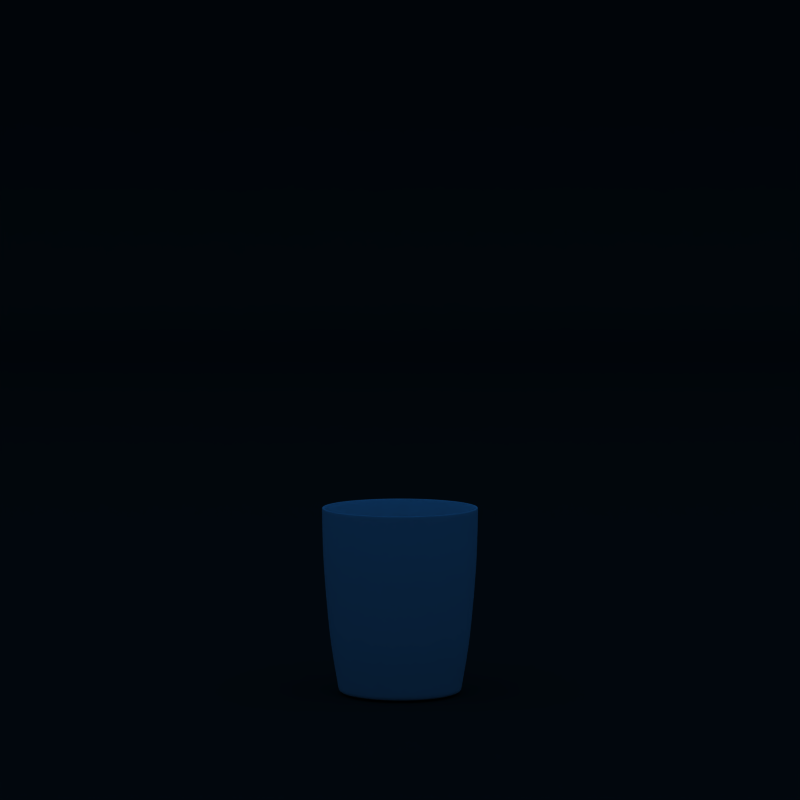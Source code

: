 # Source: 11_glass.blend  (saved by Blender 2.49.2; exported with 4.5.12 LTS)
import bpy
from mathutils import Matrix  # noqa: F401  (used for matrix-valued properties, if any)

bpy.ops.wm.read_factory_settings(use_empty=True)
scene = bpy.context.scene
scene.name = 'Scene'

# ---- collections
col_collection_1 = bpy.data.collections.new('Collection 1'); scene.collection.children.link(col_collection_1)
col_collection_6 = bpy.data.collections.new('Collection 6'); scene.collection.children.link(col_collection_6)
col_collection_6.hide_render = True
col_collection_6.hide_viewport = True
col_collection_10 = bpy.data.collections.new('Collection 10'); scene.collection.children.link(col_collection_10)

# ---- materials (node trees are filled in below, after node groups)
mat_1sided_mat = bpy.data.materials.new('1SIDED_Mat')
mat_1sided_mat.alpha_threshold = 0.0
mat_1sided_mat.diffuse_color = (1.0, 1.0, 1.0, 1.0)
mat_1sided_mat.roughness = 0.5
mat_material = bpy.data.materials.new('Material')
mat_material.alpha_threshold = 0.0
mat_material.diffuse_color = (0.14, 0.14, 0.14, 1.0)
mat_material.roughness = 0.5
mat_material.line_color = (0.0, 0.0, 0.0, 1.0)

# ---- material node trees

# ---- world
world_world = bpy.data.worlds.new('World'); scene.world = world_world
world_world.color = (0.05656, 0.2208, 0.4)
world_world.use_sun_shadow = False
world_world.sun_shadow_jitter_overblur = 0.0
world_world.cycles.sampling_method = 'MANUAL'
world_world.cycles.sample_map_resolution = 256

# ---- cameras
cam_camera = bpy.data.cameras.new('Camera')
cam_camera.passepartout_alpha = 0.7
cam_camera.clip_end = 100.0
cam_camera.lens = 150.0
cam_camera.ortho_scale = 7.314
cam_camera.display_size = 0.2
cam_camera.dof.focus_distance = 0.0
cam_camera.dof.aperture_fstop = 128.0

# ---- lights
light_lamp_002 = bpy.data.lights.new('Lamp.002', 'SPOT')
light_lamp_002.transmission_factor = 0.0
light_lamp_002.cutoff_distance = 10.0
light_lamp_002.energy = 100.0
light_lamp_002.shadow_buffer_clip_start = 0.5
light_lamp_002.shadow_soft_size = 1.0
light_lamp_002.shadow_maximum_resolution = 0.006
light_lamp_002.use_absolute_resolution = True
light_lamp_002.spot_blend = 0.3055
light_lamp_002.spot_size = 1.41
light_lamp_002.cycles.use_multiple_importance_sampling = False
light_lamp_001 = bpy.data.lights.new('Lamp.001', 'SPOT')
light_lamp_001.transmission_factor = 0.0
light_lamp_001.cutoff_distance = 10.0
light_lamp_001.energy = 100.0
light_lamp_001.shadow_buffer_clip_start = 0.5
light_lamp_001.shadow_soft_size = 1.0
light_lamp_001.shadow_maximum_resolution = 0.006
light_lamp_001.use_absolute_resolution = True
light_lamp_001.spot_blend = 0.3944
light_lamp_001.spot_size = 1.688
light_lamp_001.cycles.use_multiple_importance_sampling = False
light_lamp = bpy.data.lights.new('Lamp', 'SPOT')
light_lamp.transmission_factor = 0.0
light_lamp.cutoff_distance = 10.0
light_lamp.energy = 100.0
light_lamp.shadow_buffer_clip_start = 0.5
light_lamp.shadow_soft_size = 1.0
light_lamp.shadow_maximum_resolution = 0.006
light_lamp.use_absolute_resolution = True
light_lamp.spot_blend = 0.2611
light_lamp.spot_size = 1.549
light_lamp.cycles.use_multiple_importance_sampling = False

# ---- meshes
me_circle = bpy.data.meshes.new('Circle')
me_circle.from_pydata([(0.02834, 0.02378, 0.0875), (0.03204, 0.0185, 0.0875), (0.03477, 0.01265, 0.0875), (0.03644, 0.006425, 0.0875), (0.037, 8.382e-10, 0.0875), (0.03644, -0.006425, 0.0875), (0.03477, -0.01265, 0.0875), (0.03204, -0.0185, 0.0875), (0.02834, -0.02378, 0.0875), (0.02378, -0.02834, 0.0875), (0.0185, -0.03204, 0.0875), (0.01265, -0.03477, 0.0875), (0.006425, -0.03644, 0.0875), (1.397e-08, -0.037, 0.0875), (-0.006425, -0.03644, 0.0875), (-0.01265, -0.03477, 0.0875), (-0.0185, -0.03204, 0.0875), (-0.02378, -0.02834, 0.0875), (-0.02834, -0.02378, 0.0875), (-0.03204, -0.0185, 0.0875), (-0.03477, -0.01265, 0.0875), (-0.03644, -0.006425, 0.0875), (-0.037, -1.849e-08, 0.0875), (-0.03644, 0.006425, 0.0875), (-0.03477, 0.01265, 0.0875), (-0.03204, 0.0185, 0.0875), (-0.02834, 0.02378, 0.0875), (-0.02378, 0.02834, 0.0875), (-0.0185, 0.03204, 0.0875), (-0.01265, 0.03477, 0.0875), (-0.006425, 0.03644, 0.0875), (-2.841e-08, 0.037, 0.0875), (0.006425, 0.03644, 0.0875), (0.01265, 0.03477, 0.0875), (0.0185, 0.03204, 0.0875), (0.02378, 0.02834, 0.0875), (0.02747, 0.02305, 0.0875), (0.03105, 0.01793, 0.0875), (0.03369, 0.01226, 0.0875), (0.03531, 0.006226, 0.0875), (0.03586, 8.238e-10, 0.0875), (0.03531, -0.006226, 0.0875), (0.03369, -0.01226, 0.0875), (0.03105, -0.01793, 0.0875), (0.02747, -0.02305, 0.0875), (0.02305, -0.02747, 0.0875), (0.01793, -0.03105, 0.0875), (0.01226, -0.03369, 0.0875), (0.006226, -0.03531, 0.0875), (1.354e-08, -0.03586, 0.0875), (-0.006226, -0.03531, 0.0875), (-0.01226, -0.03369, 0.0875), (-0.01793, -0.03105, 0.0875), (-0.02305, -0.02747, 0.0875), (-0.02747, -0.02305, 0.0875), (-0.03105, -0.01793, 0.0875), (-0.03369, -0.01226, 0.0875), (-0.03531, -0.006226, 0.0875), (-0.03586, -1.79e-08, 0.0875), (-0.03531, 0.006226, 0.0875), (-0.03369, 0.01226, 0.0875), (-0.03105, 0.01793, 0.0875), (-0.02747, 0.02305, 0.0875), (-0.02305, 0.02747, 0.0875), (-0.01793, 0.03105, 0.0875), (-0.01226, 0.03369, 0.0875), (-0.006226, 0.03531, 0.0875), (-2.753e-08, 0.03586, 0.0875), (0.006226, 0.03531, 0.0875), (0.01226, 0.03369, 0.0875), (0.01793, 0.03105, 0.0875), (0.02305, 0.02747, 0.0875), (0.01819, 0.02168, 0.008), (0.01415, 0.02451, 0.008), (0.00968, 0.0266, 0.008), (0.004915, 0.02787, 0.008), (-2.173e-08, 0.0283, 0.008), (-0.004915, 0.02787, 0.008), (-0.00968, 0.0266, 0.008), (-0.01415, 0.02451, 0.008), (-0.01819, 0.02168, 0.008), (-0.02168, 0.01819, 0.008), (-0.02451, 0.01415, 0.008), (-0.0266, 0.00968, 0.008), (-0.02787, 0.004915, 0.008), (-0.0283, -1.413e-08, 0.008), (-0.02787, -0.004915, 0.008), (-0.0266, -0.00968, 0.008), (-0.02451, -0.01415, 0.008), (-0.02168, -0.01819, 0.008), (-0.01819, -0.02168, 0.008), (-0.01415, -0.02451, 0.008), (-0.00968, -0.0266, 0.008), (-0.004915, -0.02787, 0.008), (1.069e-08, -0.0283, 0.008), (0.004915, -0.02787, 0.008), (0.00968, -0.0266, 0.008), (0.01415, -0.02451, 0.008), (0.01819, -0.02168, 0.008), (0.02168, -0.01819, 0.008), (0.02451, -0.01415, 0.008), (0.0266, -0.00968, 0.008), (0.02787, -0.004915, 0.008), (0.0283, 6.503e-10, 0.008), (0.02787, 0.004915, 0.008), (0.0266, 0.00968, 0.008), (0.02451, 0.01415, 0.008), (0.02168, 0.01819, 0.008), (0.01877, 0.02237, 0.0), (0.0146, 0.02529, 0.0), (0.009989, 0.02745, 0.0), (0.005072, 0.02876, 0.0), (-2.242e-08, 0.02921, 0.0), (-0.005072, 0.02876, 0.0), (-0.009989, 0.02745, 0.0), (-0.0146, 0.02529, 0.0), (-0.01877, 0.02237, 0.0), (-0.02237, 0.01877, 0.0), (-0.02529, 0.0146, 0.0), (-0.02745, 0.009989, 0.0), (-0.02876, 0.005072, 0.0), (-0.02921, -1.459e-08, 0.0), (-0.02876, -0.005072, 0.0), (-0.02745, -0.009989, 0.0), (-0.02529, -0.0146, 0.0), (-0.02237, -0.01877, 0.0), (-0.01877, -0.02237, 0.0), (-0.0146, -0.02529, 0.0), (-0.009989, -0.02745, 0.0), (-0.005072, -0.02876, 0.0), (1.103e-08, -0.02921, 0.0), (0.005072, -0.02876, 0.0), (0.009989, -0.02745, 0.0), (0.0146, -0.02529, 0.0), (0.01877, -0.02237, 0.0), (0.02237, -0.01877, 0.0), (0.02529, -0.0146, 0.0), (0.02745, -0.009989, 0.0), (0.02876, -0.005072, 0.0), (0.02921, 6.616e-10, 0.0), (0.02876, 0.005072, 0.0), (0.02745, 0.009989, 0.0), (0.02529, 0.0146, 0.0), (0.02237, 0.01877, 0.0), (0.02287, 0.02725, 0.06563), (0.0218, 0.02598, 0.04375), (0.02051, 0.02445, 0.02187), (0.02725, 0.02287, 0.06563), (0.02598, 0.0218, 0.04375), (0.02445, 0.02051, 0.02187), (0.01779, 0.03081, 0.06563), (0.01695, 0.02937, 0.04375), (0.01596, 0.02764, 0.02187), (0.01217, 0.03343, 0.06563), (0.0116, 0.03186, 0.04375), (0.01091, 0.02999, 0.02187), (0.006177, 0.03503, 0.06563), (0.005888, 0.03339, 0.04375), (0.005541, 0.03143, 0.02187), (-2.731e-08, 0.03557, 0.06563), (-2.603e-08, 0.03391, 0.04375), (-2.45e-08, 0.03191, 0.02187), (-0.006177, 0.03503, 0.06563), (-0.005888, 0.03339, 0.04375), (-0.005541, 0.03143, 0.02187), (-0.01217, 0.03343, 0.06563), (-0.0116, 0.03186, 0.04375), (-0.01091, 0.02999, 0.02187), (-0.01779, 0.03081, 0.06563), (-0.01695, 0.02937, 0.04375), (-0.01596, 0.02764, 0.02187), (-0.02287, 0.02725, 0.06563), (-0.0218, 0.02598, 0.04375), (-0.02051, 0.02445, 0.02187), (-0.02725, 0.02287, 0.06563), (-0.02598, 0.0218, 0.04375), (-0.02445, 0.02051, 0.02187), (-0.03081, 0.01779, 0.06563), (-0.02937, 0.01695, 0.04375), (-0.02764, 0.01596, 0.02187), (-0.03343, 0.01217, 0.06563), (-0.03186, 0.0116, 0.04375), (-0.02999, 0.01091, 0.02187), (-0.03503, 0.006177, 0.06563), (-0.03339, 0.005888, 0.04375), (-0.03143, 0.005541, 0.02187), (-0.03557, -1.776e-08, 0.06563), (-0.03391, -1.693e-08, 0.04375), (-0.03191, -1.593e-08, 0.02187), (-0.03503, -0.006177, 0.06563), (-0.03339, -0.005888, 0.04375), (-0.03143, -0.005541, 0.02187), (-0.03343, -0.01217, 0.06563), (-0.03186, -0.0116, 0.04375), (-0.02999, -0.01091, 0.02187), (-0.03081, -0.01779, 0.06563), (-0.02937, -0.01695, 0.04375), (-0.02764, -0.01596, 0.02187), (-0.02725, -0.02287, 0.06563), (-0.02598, -0.0218, 0.04375), (-0.02445, -0.02051, 0.02187), (-0.02287, -0.02725, 0.06563), (-0.0218, -0.02598, 0.04375), (-0.02051, -0.02445, 0.02187), (-0.01779, -0.03081, 0.06563), (-0.01695, -0.02937, 0.04375), (-0.01596, -0.02764, 0.02187), (-0.01217, -0.03343, 0.06563), (-0.0116, -0.03186, 0.04375), (-0.01091, -0.02999, 0.02187), (-0.006177, -0.03503, 0.06563), (-0.005888, -0.03339, 0.04375), (-0.005541, -0.03143, 0.02187), (1.343e-08, -0.03557, 0.06563), (1.28e-08, -0.03391, 0.04375), (1.205e-08, -0.03191, 0.02187), (0.006177, -0.03503, 0.06563), (0.005888, -0.03339, 0.04375), (0.005541, -0.03143, 0.02187), (0.01217, -0.03343, 0.06563), (0.0116, -0.03186, 0.04375), (0.01091, -0.02999, 0.02187), (0.01779, -0.03081, 0.06563), (0.01695, -0.02937, 0.04375), (0.01596, -0.02764, 0.02187), (0.02287, -0.02725, 0.06563), (0.0218, -0.02598, 0.04375), (0.02051, -0.02445, 0.02187), (0.02725, -0.02287, 0.06563), (0.02598, -0.0218, 0.04375), (0.02445, -0.02051, 0.02187), (0.03081, -0.01779, 0.06563), (0.02937, -0.01695, 0.04375), (0.02764, -0.01596, 0.02187), (0.03343, -0.01217, 0.06563), (0.03186, -0.0116, 0.04375), (0.02999, -0.01091, 0.02187), (0.03503, -0.006177, 0.06563), (0.03339, -0.005888, 0.04375), (0.03143, -0.005541, 0.02187), (0.03557, 8.173e-10, 0.06563), (0.03391, 7.791e-10, 0.04375), (0.03191, 7.332e-10, 0.02187), (0.03503, 0.006177, 0.06563), (0.03339, 0.005888, 0.04375), (0.03143, 0.005541, 0.02187), (0.03343, 0.01217, 0.06563), (0.03186, 0.0116, 0.04375), (0.02999, 0.01091, 0.02187), (0.03081, 0.01779, 0.06563), (0.02937, 0.01695, 0.04375), (0.02764, 0.01596, 0.02187), (0.003846, 0.004583, 0.008), (0.004583, 0.003846, 0.008), (0.002991, 0.005181, 0.008), (0.002046, 0.005622, 0.008), (0.001039, 0.005892, 0.008), (-4.593e-09, 0.005983, 0.008), (-0.001039, 0.005892, 0.008), (-0.002046, 0.005622, 0.008), (-0.002992, 0.005181, 0.008), (-0.003846, 0.004583, 0.008), (-0.004583, 0.003846, 0.008), (-0.005181, 0.002991, 0.008), (-0.005622, 0.002046, 0.008), (-0.005892, 0.001039, 0.008), (-0.005983, -2.987e-09, 0.008), (-0.005892, -0.001039, 0.008), (-0.005622, -0.002046, 0.008), (-0.005181, -0.002992, 0.008), (-0.004583, -0.003846, 0.008), (-0.003846, -0.004583, 0.008), (-0.002991, -0.005181, 0.008), (-0.002046, -0.005622, 0.008), (-0.001039, -0.005892, 0.008), (2.259e-09, -0.005983, 0.008), (0.001039, -0.005892, 0.008), (0.002046, -0.005622, 0.008), (0.002992, -0.005181, 0.008), (0.003846, -0.004583, 0.008), (0.004583, -0.003846, 0.008), (0.005181, -0.002991, 0.008), (0.005622, -0.002046, 0.008), (0.005892, -0.001039, 0.008), (0.005983, 1.375e-10, 0.008), (0.005892, 0.001039, 0.008), (0.005622, 0.002046, 0.008), (0.005181, 0.002991, 0.008), (0.01139, 0.01357, 0.0), (0.01357, 0.01139, 0.0), (0.008859, 0.01534, 0.0), (0.00606, 0.01665, 0.0), (0.003077, 0.01745, 0.0), (-1.36e-08, 0.01772, 0.0), (-0.003077, 0.01745, 0.0), (-0.00606, 0.01665, 0.0), (-0.008859, 0.01534, 0.0), (-0.01139, 0.01357, 0.0), (-0.01357, 0.01139, 0.0), (-0.01534, 0.008859, 0.0), (-0.01665, 0.00606, 0.0), (-0.01745, 0.003077, 0.0), (-0.01772, -8.852e-09, 0.0), (-0.01745, -0.003077, 0.0), (-0.01665, -0.00606, 0.0), (-0.01534, -0.008859, 0.0), (-0.01357, -0.01139, 0.0), (-0.01139, -0.01357, 0.0), (-0.008859, -0.01534, 0.0), (-0.00606, -0.01665, 0.0), (-0.003077, -0.01745, 0.0), (6.689e-09, -0.01772, 0.0), (0.003077, -0.01745, 0.0), (0.00606, -0.01665, 0.0), (0.008859, -0.01534, 0.0), (0.01139, -0.01357, 0.0), (0.01357, -0.01139, 0.0), (0.01534, -0.008859, 0.0), (0.01665, -0.00606, 0.0), (0.01745, -0.003077, 0.0), (0.01772, 4.014e-10, 0.0), (0.01745, 0.003077, 0.0), (0.01665, 0.00606, 0.0), (0.01534, 0.008859, 0.0), (0.02831, 0.02376, 0.08703), (0.02376, 0.02831, 0.08703), (0.01848, 0.03201, 0.08703), (0.01264, 0.03473, 0.08703), (0.006418, 0.0364, 0.08703), (-2.837e-08, 0.03696, 0.08703), (-0.006418, 0.0364, 0.08703), (-0.01264, 0.03473, 0.08703), (-0.01848, 0.03201, 0.08703), (-0.02376, 0.02831, 0.08703), (-0.02831, 0.02376, 0.08703), (-0.03201, 0.01848, 0.08703), (-0.03473, 0.01264, 0.08703), (-0.0364, 0.006418, 0.08703), (-0.03696, -1.847e-08, 0.08703), (-0.0364, -0.006418, 0.08703), (-0.03473, -0.01264, 0.08703), (-0.03201, -0.01848, 0.08703), (-0.02831, -0.02376, 0.08703), (-0.02376, -0.02831, 0.08703), (-0.01848, -0.03201, 0.08703), (-0.01264, -0.03473, 0.08703), (-0.006418, -0.0364, 0.08703), (1.395e-08, -0.03696, 0.08703), (0.006418, -0.0364, 0.08703), (0.01264, -0.03473, 0.08703), (0.01848, -0.03201, 0.08703), (0.02376, -0.02831, 0.08703), (0.02831, -0.02376, 0.08703), (0.03201, -0.01848, 0.08703), (0.03473, -0.01264, 0.08703), (0.0364, -0.006418, 0.08703), (0.03696, 8.372e-10, 0.08703), (0.0364, 0.006418, 0.08703), (0.03473, 0.01264, 0.08703), (0.03201, 0.01848, 0.08703), (0.02302, 0.02743, 0.08695), (0.02743, 0.02302, 0.08695), (0.0179, 0.03101, 0.08695), (0.01225, 0.03365, 0.08695), (0.006218, 0.03526, 0.08695), (-2.749e-08, 0.03581, 0.08695), (-0.006218, 0.03526, 0.08695), (-0.01225, 0.03365, 0.08695), (-0.0179, 0.03101, 0.08695), (-0.02302, 0.02743, 0.08695), (-0.02743, 0.02302, 0.08695), (-0.03101, 0.0179, 0.08695), (-0.03365, 0.01225, 0.08695), (-0.03526, 0.006218, 0.08695), (-0.03581, -1.788e-08, 0.08695), (-0.03526, -0.006218, 0.08695), (-0.03365, -0.01225, 0.08695), (-0.03101, -0.0179, 0.08695), (-0.02743, -0.02302, 0.08695), (-0.02302, -0.02743, 0.08695), (-0.0179, -0.03101, 0.08695), (-0.01225, -0.03365, 0.08695), (-0.006218, -0.03526, 0.08695), (1.352e-08, -0.03581, 0.08695), (0.006218, -0.03526, 0.08695), (0.01225, -0.03365, 0.08695), (0.0179, -0.03101, 0.08695), (0.02302, -0.02743, 0.08695), (0.02743, -0.02302, 0.08695), (0.03101, -0.0179, 0.08695), (0.03365, -0.01225, 0.08695), (0.03526, -0.006218, 0.08695), (0.03581, 8.227e-10, 0.08695), (0.03526, 0.006218, 0.08695), (0.03365, 0.01225, 0.08695), (0.03101, 0.0179, 0.08695), (0.02522, 0.02116, 0.02176), (0.02679, 0.02248, 0.04351), (0.0281, 0.02358, 0.06527), (0.02116, 0.02522, 0.02176), (0.02248, 0.02679, 0.04351), (0.02358, 0.0281, 0.06527), (0.01646, 0.02851, 0.02176), (0.01748, 0.03028, 0.04351), (0.01834, 0.03176, 0.06527), (0.01126, 0.03093, 0.02176), (0.01196, 0.03286, 0.04351), (0.01254, 0.03446, 0.06527), (0.005716, 0.03242, 0.02176), (0.006072, 0.03444, 0.04351), (0.006369, 0.03612, 0.06527), (-2.527e-08, 0.03292, 0.02176), (-2.685e-08, 0.03497, 0.04351), (-2.816e-08, 0.03668, 0.06527), (-0.005716, 0.03242, 0.02176), (-0.006072, 0.03444, 0.04351), (-0.006369, 0.03612, 0.06527), (-0.01126, 0.03093, 0.02176), (-0.01196, 0.03286, 0.04351), (-0.01254, 0.03446, 0.06527), (-0.01646, 0.02851, 0.02176), (-0.01748, 0.03028, 0.04351), (-0.01834, 0.03176, 0.06527), (-0.02116, 0.02522, 0.02176), (-0.02248, 0.02679, 0.04351), (-0.02358, 0.0281, 0.06527), (-0.02522, 0.02116, 0.02176), (-0.02679, 0.02248, 0.04351), (-0.0281, 0.02358, 0.06527), (-0.02851, 0.01646, 0.02176), (-0.03028, 0.01748, 0.04351), (-0.03176, 0.01834, 0.06527), (-0.03093, 0.01126, 0.02176), (-0.03286, 0.01196, 0.04351), (-0.03446, 0.01254, 0.06527), (-0.03242, 0.005716, 0.02176), (-0.03444, 0.006072, 0.04351), (-0.03612, 0.006369, 0.06527), (-0.03292, -1.645e-08, 0.02176), (-0.03497, -1.747e-08, 0.04351), (-0.03668, -1.833e-08, 0.06527), (-0.03242, -0.005716, 0.02176), (-0.03444, -0.006072, 0.04351), (-0.03612, -0.006369, 0.06527), (-0.03093, -0.01126, 0.02176), (-0.03286, -0.01196, 0.04351), (-0.03446, -0.01254, 0.06527), (-0.02851, -0.01646, 0.02176), (-0.03028, -0.01748, 0.04351), (-0.03176, -0.01834, 0.06527), (-0.02522, -0.02116, 0.02176), (-0.02679, -0.02248, 0.04351), (-0.0281, -0.02358, 0.06527), (-0.02116, -0.02522, 0.02176), (-0.02248, -0.02679, 0.04351), (-0.02358, -0.0281, 0.06527), (-0.01646, -0.02851, 0.02176), (-0.01748, -0.03028, 0.04351), (-0.01834, -0.03176, 0.06527), (-0.01126, -0.03093, 0.02176), (-0.01196, -0.03286, 0.04351), (-0.01254, -0.03446, 0.06527), (-0.005716, -0.03242, 0.02176), (-0.006072, -0.03444, 0.04351), (-0.006369, -0.03612, 0.06527), (1.243e-08, -0.03292, 0.02176), (1.32e-08, -0.03497, 0.04351), (1.385e-08, -0.03668, 0.06527), (0.005716, -0.03242, 0.02176), (0.006072, -0.03444, 0.04351), (0.006369, -0.03612, 0.06527), (0.01126, -0.03093, 0.02176), (0.01196, -0.03286, 0.04351), (0.01254, -0.03446, 0.06527), (0.01646, -0.02851, 0.02176), (0.01748, -0.03028, 0.04351), (0.01834, -0.03176, 0.06527), (0.02116, -0.02522, 0.02176), (0.02248, -0.02679, 0.04351), (0.02358, -0.0281, 0.06527), (0.02522, -0.02116, 0.02176), (0.02679, -0.02248, 0.04351), (0.0281, -0.02358, 0.06527), (0.02851, -0.01646, 0.02176), (0.03028, -0.01748, 0.04351), (0.03176, -0.01834, 0.06527), (0.03093, -0.01126, 0.02176), (0.03286, -0.01196, 0.04351), (0.03446, -0.01254, 0.06527), (0.03242, -0.005716, 0.02176), (0.03444, -0.006072, 0.04351), (0.03612, -0.006369, 0.06527), (0.03292, 7.458e-10, 0.02176), (0.03497, 7.922e-10, 0.04351), (0.03668, 8.309e-10, 0.06527), (0.03242, 0.005716, 0.02176), (0.03444, 0.006072, 0.04351), (0.03612, 0.006369, 0.06527), (0.03093, 0.01126, 0.02176), (0.03286, 0.01196, 0.04351), (0.03446, 0.01254, 0.06527), (0.02851, 0.01646, 0.02176), (0.03028, 0.01748, 0.04351), (0.03176, 0.01834, 0.06527), (0.02258, 0.01895, 0.002994), (0.01895, 0.02258, 0.002994), (0.01474, 0.02552, 0.002994), (0.01008, 0.0277, 0.002994), (0.005118, 0.02903, 0.002994), (-2.263e-08, 0.02947, 0.002994), (-0.005118, 0.02903, 0.002994), (-0.01008, 0.0277, 0.002994), (-0.01474, 0.02552, 0.002994), (-0.01895, 0.02258, 0.002994), (-0.02258, 0.01895, 0.002994), (-0.02552, 0.01474, 0.002994), (-0.0277, 0.01008, 0.002994), (-0.02903, 0.005118, 0.002994), (-0.02947, -1.473e-08, 0.002994), (-0.02903, -0.005118, 0.002994), (-0.0277, -0.01008, 0.002994), (-0.02552, -0.01474, 0.002994), (-0.02258, -0.01895, 0.002994), (-0.01895, -0.02258, 0.002994), (-0.01474, -0.02552, 0.002994), (-0.01008, -0.0277, 0.002994), (-0.005118, -0.02903, 0.002994), (1.113e-08, -0.02947, 0.002994), (0.005118, -0.02903, 0.002994), (0.01008, -0.0277, 0.002994), (0.01474, -0.02552, 0.002994), (0.01895, -0.02258, 0.002994), (0.02258, -0.01895, 0.002994), (0.02552, -0.01474, 0.002994), (0.0277, -0.01008, 0.002994), (0.02903, -0.005118, 0.002994), (0.02947, 6.677e-10, 0.002994), (0.02903, 0.005118, 0.002994), (0.0277, 0.01008, 0.002994), (0.02552, 0.01474, 0.002994), (0.02009, 0.01685, 0.0), (0.01685, 0.02009, 0.0), (0.01311, 0.02271, 0.0), (0.008968, 0.02464, 0.0), (0.004553, 0.02582, 0.0), (-2.013e-08, 0.02622, 0.0), (-0.004553, 0.02582, 0.0), (-0.008968, 0.02464, 0.0), (-0.01311, 0.02271, 0.0), (-0.01685, 0.02009, 0.0), (-0.02009, 0.01685, 0.0), (-0.02271, 0.01311, 0.0), (-0.02464, 0.008968, 0.0), (-0.02582, 0.004553, 0.0), (-0.02622, -1.31e-08, 0.0), (-0.02582, -0.004553, 0.0), (-0.02464, -0.008968, 0.0), (-0.02271, -0.01311, 0.0), (-0.02009, -0.01685, 0.0), (-0.01685, -0.02009, 0.0), (-0.01311, -0.02271, 0.0), (-0.008968, -0.02464, 0.0), (-0.004553, -0.02582, 0.0), (9.9e-09, -0.02622, 0.0), (0.004553, -0.02582, 0.0), (0.008968, -0.02464, 0.0), (0.01311, -0.02271, 0.0), (0.01685, -0.02009, 0.0), (0.02009, -0.01685, 0.0), (0.02271, -0.01311, 0.0), (0.02464, -0.008968, 0.0), (0.02582, -0.004553, 0.0), (0.02622, 5.94e-10, 0.0), (0.02582, 0.004553, 0.0), (0.02464, 0.008968, 0.0), (0.02271, 0.01311, 0.0), (0.01626, 0.01937, 0.008), (0.01937, 0.01626, 0.008), (0.01265, 0.0219, 0.008), (0.00865, 0.02377, 0.008), (0.004392, 0.02491, 0.008), (-1.942e-08, 0.02529, 0.008), (-0.004392, 0.02491, 0.008), (-0.00865, 0.02377, 0.008), (-0.01265, 0.0219, 0.008), (-0.01626, 0.01937, 0.008), (-0.01937, 0.01626, 0.008), (-0.0219, 0.01265, 0.008), (-0.02377, 0.00865, 0.008), (-0.02491, 0.004392, 0.008), (-0.02529, -1.263e-08, 0.008), (-0.02491, -0.004392, 0.008), (-0.02377, -0.00865, 0.008), (-0.0219, -0.01265, 0.008), (-0.01937, -0.01626, 0.008), (-0.01626, -0.01937, 0.008), (-0.01265, -0.0219, 0.008), (-0.00865, -0.02377, 0.008), (-0.004392, -0.02491, 0.008), (9.549e-09, -0.02529, 0.008), (0.004392, -0.02491, 0.008), (0.00865, -0.02377, 0.008), (0.01265, -0.0219, 0.008), (0.01626, -0.01937, 0.008), (0.01937, -0.01626, 0.008), (0.0219, -0.01265, 0.008), (0.02377, -0.00865, 0.008), (0.02491, -0.004392, 0.008), (0.02529, 5.81e-10, 0.008), (0.02491, 0.004392, 0.008), (0.02377, 0.00865, 0.008), (0.0219, 0.01265, 0.008), (0.01845, 0.02199, 0.01098), (0.02199, 0.01845, 0.01098), (0.01435, 0.02486, 0.01098), (0.009819, 0.02698, 0.01098), (0.004985, 0.02827, 0.01098), (-2.204e-08, 0.02871, 0.01098), (-0.004985, 0.02827, 0.01098), (-0.009819, 0.02698, 0.01098), (-0.01435, 0.02486, 0.01098), (-0.01845, 0.02199, 0.01098), (-0.02199, 0.01845, 0.01098), (-0.02486, 0.01435, 0.01098), (-0.02698, 0.009819, 0.01098), (-0.02827, 0.004985, 0.01098), (-0.02871, -1.434e-08, 0.01098), (-0.02827, -0.004985, 0.01098), (-0.02698, -0.009819, 0.01098), (-0.02486, -0.01435, 0.01098), (-0.02199, -0.01845, 0.01098), (-0.01845, -0.02199, 0.01098), (-0.01435, -0.02486, 0.01098), (-0.009819, -0.02698, 0.01098), (-0.004985, -0.02827, 0.01098), (1.084e-08, -0.02871, 0.01098), (0.004985, -0.02827, 0.01098), (0.009819, -0.02698, 0.01098), (0.01435, -0.02486, 0.01098), (0.01845, -0.02199, 0.01098), (0.02199, -0.01845, 0.01098), (0.02486, -0.01435, 0.01098), (0.02698, -0.009819, 0.01098), (0.02827, -0.004985, 0.01098), (0.02871, 6.596e-10, 0.01098), (0.02827, 0.004985, 0.01098), (0.02698, 0.009819, 0.01098), (0.02486, 0.01435, 0.01098), (0.0, 0.0, 0.0), (0.0, 0.0, 0.008)], [], [(0, 36, 37, 1), (2, 1, 37, 38), (2, 38, 39, 3), (3, 39, 40, 4), (5, 4, 40, 41), (5, 41, 42, 6), (6, 42, 43, 7), (7, 43, 44, 8), (8, 44, 45, 9), (9, 45, 46, 10), (10, 46, 47, 11), (11, 47, 48, 12), (12, 48, 49, 13), (13, 49, 50, 14), (14, 50, 51, 15), (15, 51, 52, 16), (16, 52, 53, 17), (17, 53, 54, 18), (18, 54, 55, 19), (19, 55, 56, 20), (20, 56, 57, 21), (21, 57, 58, 22), (22, 58, 59, 23), (23, 59, 60, 24), (24, 60, 61, 25), (25, 61, 62, 26), (26, 62, 63, 27), (27, 63, 64, 28), (28, 64, 65, 29), (29, 65, 66, 30), (30, 66, 67, 31), (31, 67, 68, 32), (32, 68, 69, 33), (33, 69, 70, 34), (34, 70, 71, 35), (0, 35, 71, 36), (144, 145, 148, 147), (145, 146, 149, 148), (150, 151, 145, 144), (151, 152, 146, 145), (153, 154, 151, 150), (154, 155, 152, 151), (156, 157, 154, 153), (157, 158, 155, 154), (159, 160, 157, 156), (160, 161, 158, 157), (162, 163, 160, 159), (163, 164, 161, 160), (165, 166, 163, 162), (166, 167, 164, 163), (168, 169, 166, 165), (169, 170, 167, 166), (171, 172, 169, 168), (172, 173, 170, 169), (174, 175, 172, 171), (175, 176, 173, 172), (177, 178, 175, 174), (178, 179, 176, 175), (180, 181, 178, 177), (181, 182, 179, 178), (183, 184, 181, 180), (184, 185, 182, 181), (186, 187, 184, 183), (187, 188, 185, 184), (189, 190, 187, 186), (190, 191, 188, 187), (192, 193, 190, 189), (193, 194, 191, 190), (195, 196, 193, 192), (196, 197, 194, 193), (198, 199, 196, 195), (199, 200, 197, 196), (201, 202, 199, 198), (202, 203, 200, 199), (204, 205, 202, 201), (205, 206, 203, 202), (207, 208, 205, 204), (208, 209, 206, 205), (210, 211, 208, 207), (211, 212, 209, 208), (213, 214, 211, 210), (214, 215, 212, 211), (216, 217, 214, 213), (217, 218, 215, 214), (219, 220, 217, 216), (220, 221, 218, 217), (222, 223, 220, 219), (223, 224, 221, 220), (225, 226, 223, 222), (226, 227, 224, 223), (228, 229, 226, 225), (229, 230, 227, 226), (231, 232, 229, 228), (232, 233, 230, 229), (234, 235, 232, 231), (235, 236, 233, 232), (237, 238, 235, 234), (238, 239, 236, 235), (240, 241, 238, 237), (241, 242, 239, 238), (243, 244, 241, 240), (244, 245, 242, 241), (246, 247, 244, 243), (247, 248, 245, 244), (249, 250, 247, 246), (250, 251, 248, 247), (147, 148, 250, 249), (148, 149, 251, 250), (0, 324, 325, 35), (35, 325, 326, 34), (34, 326, 327, 33), (33, 327, 328, 32), (32, 328, 329, 31), (31, 329, 330, 30), (30, 330, 331, 29), (29, 331, 332, 28), (28, 332, 333, 27), (27, 333, 334, 26), (26, 334, 335, 25), (25, 335, 336, 24), (24, 336, 337, 23), (23, 337, 338, 22), (22, 338, 339, 21), (21, 339, 340, 20), (20, 340, 341, 19), (19, 341, 342, 18), (18, 342, 343, 17), (17, 343, 344, 16), (16, 344, 345, 15), (15, 345, 346, 14), (14, 346, 347, 13), (13, 347, 348, 12), (12, 348, 349, 11), (11, 349, 350, 10), (10, 350, 351, 9), (9, 351, 352, 8), (8, 352, 353, 7), (7, 353, 354, 6), (6, 354, 355, 5), (5, 355, 356, 4), (4, 356, 357, 3), (3, 357, 358, 2), (2, 358, 359, 1), (324, 0, 1, 359), (71, 360, 361, 36), (360, 144, 147, 361), (70, 362, 360, 71), (362, 150, 144, 360), (69, 363, 362, 70), (363, 153, 150, 362), (68, 364, 363, 69), (364, 156, 153, 363), (67, 365, 364, 68), (365, 159, 156, 364), (66, 366, 365, 67), (366, 162, 159, 365), (65, 367, 366, 66), (367, 165, 162, 366), (64, 368, 367, 65), (368, 168, 165, 367), (63, 369, 368, 64), (369, 171, 168, 368), (62, 370, 369, 63), (370, 174, 171, 369), (61, 371, 370, 62), (371, 177, 174, 370), (60, 372, 371, 61), (372, 180, 177, 371), (59, 373, 372, 60), (373, 183, 180, 372), (58, 374, 373, 59), (374, 186, 183, 373), (57, 375, 374, 58), (375, 189, 186, 374), (56, 376, 375, 57), (376, 192, 189, 375), (55, 377, 376, 56), (377, 195, 192, 376), (54, 378, 377, 55), (378, 198, 195, 377), (53, 379, 378, 54), (379, 201, 198, 378), (52, 380, 379, 53), (380, 204, 201, 379), (51, 381, 380, 52), (381, 207, 204, 380), (50, 382, 381, 51), (382, 210, 207, 381), (49, 383, 382, 50), (383, 213, 210, 382), (48, 384, 383, 49), (384, 216, 213, 383), (47, 385, 384, 48), (385, 219, 216, 384), (46, 386, 385, 47), (386, 222, 219, 385), (45, 387, 386, 46), (387, 225, 222, 386), (44, 388, 387, 45), (388, 228, 225, 387), (43, 389, 388, 44), (389, 231, 228, 388), (42, 390, 389, 43), (390, 234, 231, 389), (41, 391, 390, 42), (391, 237, 234, 390), (40, 392, 391, 41), (392, 240, 237, 391), (39, 393, 392, 40), (393, 243, 240, 392), (38, 394, 393, 39), (394, 246, 243, 393), (37, 395, 394, 38), (395, 249, 246, 394), (36, 361, 395, 37), (361, 147, 249, 395), (324, 398, 401, 325), (398, 397, 400, 401), (397, 396, 399, 400), (325, 401, 404, 326), (401, 400, 403, 404), (400, 399, 402, 403), (326, 404, 407, 327), (404, 403, 406, 407), (403, 402, 405, 406), (327, 407, 410, 328), (407, 406, 409, 410), (406, 405, 408, 409), (328, 410, 413, 329), (410, 409, 412, 413), (409, 408, 411, 412), (329, 413, 416, 330), (413, 412, 415, 416), (412, 411, 414, 415), (330, 416, 419, 331), (416, 415, 418, 419), (415, 414, 417, 418), (331, 419, 422, 332), (419, 418, 421, 422), (418, 417, 420, 421), (332, 422, 425, 333), (422, 421, 424, 425), (421, 420, 423, 424), (333, 425, 428, 334), (425, 424, 427, 428), (424, 423, 426, 427), (334, 428, 431, 335), (428, 427, 430, 431), (427, 426, 429, 430), (335, 431, 434, 336), (431, 430, 433, 434), (430, 429, 432, 433), (336, 434, 437, 337), (434, 433, 436, 437), (433, 432, 435, 436), (337, 437, 440, 338), (437, 436, 439, 440), (436, 435, 438, 439), (338, 440, 443, 339), (440, 439, 442, 443), (439, 438, 441, 442), (339, 443, 446, 340), (443, 442, 445, 446), (442, 441, 444, 445), (340, 446, 449, 341), (446, 445, 448, 449), (445, 444, 447, 448), (341, 449, 452, 342), (449, 448, 451, 452), (448, 447, 450, 451), (342, 452, 455, 343), (452, 451, 454, 455), (451, 450, 453, 454), (343, 455, 458, 344), (455, 454, 457, 458), (454, 453, 456, 457), (344, 458, 461, 345), (458, 457, 460, 461), (457, 456, 459, 460), (345, 461, 464, 346), (461, 460, 463, 464), (460, 459, 462, 463), (346, 464, 467, 347), (464, 463, 466, 467), (463, 462, 465, 466), (347, 467, 470, 348), (467, 466, 469, 470), (466, 465, 468, 469), (348, 470, 473, 349), (470, 469, 472, 473), (469, 468, 471, 472), (349, 473, 476, 350), (473, 472, 475, 476), (472, 471, 474, 475), (350, 476, 479, 351), (476, 475, 478, 479), (475, 474, 477, 478), (351, 479, 482, 352), (479, 478, 481, 482), (478, 477, 480, 481), (352, 482, 485, 353), (482, 481, 484, 485), (481, 480, 483, 484), (353, 485, 488, 354), (485, 484, 487, 488), (484, 483, 486, 487), (354, 488, 491, 355), (488, 487, 490, 491), (487, 486, 489, 490), (355, 491, 494, 356), (491, 490, 493, 494), (490, 489, 492, 493), (356, 494, 497, 357), (494, 493, 496, 497), (493, 492, 495, 496), (357, 497, 500, 358), (497, 496, 499, 500), (496, 495, 498, 499), (358, 500, 503, 359), (500, 499, 502, 503), (499, 498, 501, 502), (396, 397, 502, 501), (397, 398, 503, 502), (398, 324, 359, 503), (396, 504, 505, 399), (504, 143, 108, 505), (399, 505, 506, 402), (505, 108, 109, 506), (402, 506, 507, 405), (506, 109, 110, 507), (405, 507, 508, 408), (507, 110, 111, 508), (408, 508, 509, 411), (508, 111, 112, 509), (411, 509, 510, 414), (509, 112, 113, 510), (414, 510, 511, 417), (510, 113, 114, 511), (417, 511, 512, 420), (511, 114, 115, 512), (420, 512, 513, 423), (512, 115, 116, 513), (423, 513, 514, 426), (513, 116, 117, 514), (426, 514, 515, 429), (514, 117, 118, 515), (429, 515, 516, 432), (515, 118, 119, 516), (432, 516, 517, 435), (516, 119, 120, 517), (435, 517, 518, 438), (517, 120, 121, 518), (438, 518, 519, 441), (518, 121, 122, 519), (441, 519, 520, 444), (519, 122, 123, 520), (444, 520, 521, 447), (520, 123, 124, 521), (447, 521, 522, 450), (521, 124, 125, 522), (450, 522, 523, 453), (522, 125, 126, 523), (453, 523, 524, 456), (523, 126, 127, 524), (456, 524, 525, 459), (524, 127, 128, 525), (459, 525, 526, 462), (525, 128, 129, 526), (462, 526, 527, 465), (526, 129, 130, 527), (465, 527, 528, 468), (527, 130, 131, 528), (468, 528, 529, 471), (528, 131, 132, 529), (471, 529, 530, 474), (529, 132, 133, 530), (474, 530, 531, 477), (530, 133, 134, 531), (477, 531, 532, 480), (531, 134, 135, 532), (480, 532, 533, 483), (532, 135, 136, 533), (483, 533, 534, 486), (533, 136, 137, 534), (486, 534, 535, 489), (534, 137, 138, 535), (489, 535, 536, 492), (535, 138, 139, 536), (492, 536, 537, 495), (536, 139, 140, 537), (495, 537, 538, 498), (537, 140, 141, 538), (498, 538, 539, 501), (538, 141, 142, 539), (143, 504, 539, 142), (504, 396, 501, 539), (143, 540, 541, 108), (540, 289, 288, 541), (108, 541, 542, 109), (541, 288, 290, 542), (109, 542, 543, 110), (542, 290, 291, 543), (110, 543, 544, 111), (543, 291, 292, 544), (111, 544, 545, 112), (544, 292, 293, 545), (112, 545, 546, 113), (545, 293, 294, 546), (113, 546, 547, 114), (546, 294, 295, 547), (114, 547, 548, 115), (547, 295, 296, 548), (115, 548, 549, 116), (548, 296, 297, 549), (116, 549, 550, 117), (549, 297, 298, 550), (117, 550, 551, 118), (550, 298, 299, 551), (118, 551, 552, 119), (551, 299, 300, 552), (119, 552, 553, 120), (552, 300, 301, 553), (120, 553, 554, 121), (553, 301, 302, 554), (121, 554, 555, 122), (554, 302, 303, 555), (122, 555, 556, 123), (555, 303, 304, 556), (123, 556, 557, 124), (556, 304, 305, 557), (124, 557, 558, 125), (557, 305, 306, 558), (125, 558, 559, 126), (558, 306, 307, 559), (126, 559, 560, 127), (559, 307, 308, 560), (127, 560, 561, 128), (560, 308, 309, 561), (128, 561, 562, 129), (561, 309, 310, 562), (129, 562, 563, 130), (562, 310, 311, 563), (130, 563, 564, 131), (563, 311, 312, 564), (131, 564, 565, 132), (564, 312, 313, 565), (132, 565, 566, 133), (565, 313, 314, 566), (133, 566, 567, 134), (566, 314, 315, 567), (134, 567, 568, 135), (567, 315, 316, 568), (135, 568, 569, 136), (568, 316, 317, 569), (136, 569, 570, 137), (569, 317, 318, 570), (137, 570, 571, 138), (570, 318, 319, 571), (138, 571, 572, 139), (571, 319, 320, 572), (139, 572, 573, 140), (572, 320, 321, 573), (140, 573, 574, 141), (573, 321, 322, 574), (141, 574, 575, 142), (574, 322, 323, 575), (142, 575, 540, 143), (575, 323, 289, 540), (72, 576, 577, 107), (576, 252, 253, 577), (73, 578, 576, 72), (578, 254, 252, 576), (74, 579, 578, 73), (579, 255, 254, 578), (75, 580, 579, 74), (580, 256, 255, 579), (76, 581, 580, 75), (581, 257, 256, 580), (77, 582, 581, 76), (582, 258, 257, 581), (78, 583, 582, 77), (583, 259, 258, 582), (79, 584, 583, 78), (584, 260, 259, 583), (80, 585, 584, 79), (585, 261, 260, 584), (81, 586, 585, 80), (586, 262, 261, 585), (82, 587, 586, 81), (587, 263, 262, 586), (83, 588, 587, 82), (588, 264, 263, 587), (84, 589, 588, 83), (589, 265, 264, 588), (85, 590, 589, 84), (590, 266, 265, 589), (86, 591, 590, 85), (591, 267, 266, 590), (87, 592, 591, 86), (592, 268, 267, 591), (88, 593, 592, 87), (593, 269, 268, 592), (89, 594, 593, 88), (594, 270, 269, 593), (90, 595, 594, 89), (595, 271, 270, 594), (91, 596, 595, 90), (596, 272, 271, 595), (92, 597, 596, 91), (597, 273, 272, 596), (93, 598, 597, 92), (598, 274, 273, 597), (94, 599, 598, 93), (599, 275, 274, 598), (95, 600, 599, 94), (600, 276, 275, 599), (96, 601, 600, 95), (601, 277, 276, 600), (97, 602, 601, 96), (602, 278, 277, 601), (98, 603, 602, 97), (603, 279, 278, 602), (99, 604, 603, 98), (604, 280, 279, 603), (100, 605, 604, 99), (605, 281, 280, 604), (101, 606, 605, 100), (606, 282, 281, 605), (102, 607, 606, 101), (607, 283, 282, 606), (103, 608, 607, 102), (608, 284, 283, 607), (104, 609, 608, 103), (609, 285, 284, 608), (105, 610, 609, 104), (610, 286, 285, 609), (106, 611, 610, 105), (611, 287, 286, 610), (107, 577, 611, 106), (577, 253, 287, 611), (146, 612, 613, 149), (612, 72, 107, 613), (152, 614, 612, 146), (614, 73, 72, 612), (155, 615, 614, 152), (615, 74, 73, 614), (158, 616, 615, 155), (616, 75, 74, 615), (161, 617, 616, 158), (617, 76, 75, 616), (164, 618, 617, 161), (618, 77, 76, 617), (167, 619, 618, 164), (619, 78, 77, 618), (170, 620, 619, 167), (620, 79, 78, 619), (173, 621, 620, 170), (621, 80, 79, 620), (176, 622, 621, 173), (622, 81, 80, 621), (179, 623, 622, 176), (623, 82, 81, 622), (182, 624, 623, 179), (624, 83, 82, 623), (185, 625, 624, 182), (625, 84, 83, 624), (188, 626, 625, 185), (626, 85, 84, 625), (191, 627, 626, 188), (627, 86, 85, 626), (194, 628, 627, 191), (628, 87, 86, 627), (197, 629, 628, 194), (629, 88, 87, 628), (200, 630, 629, 197), (630, 89, 88, 629), (203, 631, 630, 200), (631, 90, 89, 630), (206, 632, 631, 203), (632, 91, 90, 631), (209, 633, 632, 206), (633, 92, 91, 632), (212, 634, 633, 209), (634, 93, 92, 633), (215, 635, 634, 212), (635, 94, 93, 634), (218, 636, 635, 215), (636, 95, 94, 635), (221, 637, 636, 218), (637, 96, 95, 636), (224, 638, 637, 221), (638, 97, 96, 637), (227, 639, 638, 224), (639, 98, 97, 638), (230, 640, 639, 227), (640, 99, 98, 639), (233, 641, 640, 230), (641, 100, 99, 640), (236, 642, 641, 233), (642, 101, 100, 641), (239, 643, 642, 236), (643, 102, 101, 642), (242, 644, 643, 239), (644, 103, 102, 643), (245, 645, 644, 242), (645, 104, 103, 644), (248, 646, 645, 245), (646, 105, 104, 645), (251, 647, 646, 248), (647, 106, 105, 646), (149, 613, 647, 251), (613, 107, 106, 647), (288, 289, 648), (290, 288, 648), (291, 290, 648), (292, 291, 648), (293, 292, 648), (294, 293, 648), (295, 294, 648), (296, 295, 648), (297, 296, 648), (298, 297, 648), (299, 298, 648), (300, 299, 648), (301, 300, 648), (302, 301, 648), (303, 302, 648), (304, 303, 648), (305, 304, 648), (306, 305, 648), (307, 306, 648), (308, 307, 648), (309, 308, 648), (310, 309, 648), (311, 310, 648), (312, 311, 648), (313, 312, 648), (314, 313, 648), (315, 314, 648), (316, 315, 648), (317, 316, 648), (318, 317, 648), (319, 318, 648), (320, 319, 648), (321, 320, 648), (322, 321, 648), (323, 322, 648), (289, 323, 648), (253, 252, 649), (252, 254, 649), (254, 255, 649), (255, 256, 649), (256, 257, 649), (257, 258, 649), (258, 259, 649), (259, 260, 649), (260, 261, 649), (261, 262, 649), (262, 263, 649), (263, 264, 649), (264, 265, 649), (265, 266, 649), (266, 267, 649), (267, 268, 649), (268, 269, 649), (269, 270, 649), (270, 271, 649), (271, 272, 649), (272, 273, 649), (273, 274, 649), (274, 275, 649), (275, 276, 649), (276, 277, 649), (277, 278, 649), (278, 279, 649), (279, 280, 649), (280, 281, 649), (281, 282, 649), (282, 283, 649), (283, 284, 649), (284, 285, 649), (285, 286, 649), (286, 287, 649), (287, 253, 649)])
me_circle.polygons.foreach_set('use_smooth', [True] * 684)
me_circle.materials.append(mat_1sided_mat)
me_circle.use_remesh_preserve_volume = False
me_circle.use_remesh_preserve_attributes = False
me_circle.use_mirror_vertex_groups = False
me_circle.update()
me_plane = bpy.data.meshes.new('Plane')
me_plane.from_pydata([(2.623, -0.2041, 2.152), (2.623, -4.112, 0.0), (-2.606, -4.112, 0.0), (-2.606, -0.2041, 2.152), (2.623, -0.2041, 0.5861), (-3.366, -0.6149, 0.0), (-2.606, -0.2041, 0.0), (-2.606, -0.2041, 0.5861), (0.0, -4.112, 0.0), (3.913e-07, -0.2041, 2.152), (2.623, -0.2041, 0.6838), (2.623, -0.2041, 0.0), (3.382, -0.6149, 0.0), (3.002, -0.8204, 0.0), (-2.986, -0.8204, 0.0), (-2.606, -0.2041, 0.6838), (2.935e-07, -0.2041, 0.5861), (1.957e-07, -0.2041, 0.0), (1.957e-07, -0.6149, 0.0), (3.424e-07, -0.2041, 0.6838), (9.783e-08, -0.8204, 0.0)], [], [(10, 0, 9, 19), (4, 10, 19, 16), (19, 9, 3, 15), (16, 19, 15, 7), (7, 6, 17, 16), (16, 17, 11, 4), (6, 5, 18, 17), (17, 18, 12, 11), (14, 2, 8, 20), (5, 14, 20, 18), (20, 8, 1, 13), (18, 20, 13, 12)])
me_plane.polygons.foreach_set('use_smooth', [True] * 12)
me_plane.materials.append(mat_material)
me_plane.use_remesh_preserve_volume = False
me_plane.use_remesh_preserve_attributes = False
me_plane.use_mirror_vertex_groups = False
me_plane.update()

# ---- objects
ob_vaso_01 = bpy.data.objects.new('vaso_01', me_circle)
ob_empty = bpy.data.objects.new('Empty', None)
ob_lamp_002 = bpy.data.objects.new('Lamp.002', light_lamp_002)
ob_lamp_001 = bpy.data.objects.new('Lamp.001', light_lamp_001)
ob_lamp = bpy.data.objects.new('Lamp', light_lamp)
ob_camera = bpy.data.objects.new('Camera', cam_camera)
ob_plane = bpy.data.objects.new('Plane', me_plane)

# ---- transforms, parenting, visibility, modifiers, constraints
ob_vaso_01.location = (0.0, 0.0, 0.001)
ob_vaso_01.lock_rotations_4d = False
ob_vaso_01.empty_display_type = 'ARROWS'
ob_vaso_01.lineart.crease_threshold = 0.0
_m = ob_vaso_01.modifiers.new('Subsurf', 'SUBSURF')
_m.uv_smooth = 'PRESERVE_CORNERS'
_m.quality = 2
_m.levels = 2
_m.show_only_control_edges = False
ob_empty.location = (0.0, -0.04143, 0.1428)
ob_empty.lock_rotations_4d = False
ob_empty.empty_display_type = 'ARROWS'
ob_empty.empty_display_size = 0.1
ob_empty.empty_image_offset = (0.0, 0.0)
ob_empty.lineart.crease_threshold = 0.0
ob_lamp_002.location = (1.46, -1.457, 2.092)
ob_lamp_002.rotation_euler = (0.0, -0.0, 2.356)
ob_lamp_002.lock_rotations_4d = False
ob_lamp_002.empty_display_type = 'ARROWS'
ob_lamp_002.lineart.crease_threshold = 0.0
_c = ob_lamp_002.constraints.new('TRACK_TO'); _c.name = 'AutoTrack'
_c.target = ob_empty
ob_lamp_001.location = (-1.505, -1.501, 2.154)
ob_lamp_001.rotation_euler = (0.0, -0.0, 0.7854)
ob_lamp_001.lock_rotations_4d = False
ob_lamp_001.empty_display_type = 'ARROWS'
ob_lamp_001.lineart.crease_threshold = 0.0
_c = ob_lamp_001.constraints.new('TRACK_TO'); _c.name = 'AutoTrack'
_c.target = ob_empty
ob_lamp.location = (1.391, 1.395, 1.438)
ob_lamp.rotation_euler = (0.0, -0.0, 0.7854)
ob_lamp.lock_rotations_4d = False
ob_lamp.empty_display_type = 'ARROWS'
ob_lamp.lineart.crease_threshold = 0.0
_c = ob_lamp.constraints.new('TRACK_TO'); _c.name = 'AutoTrack'
_c.target = ob_empty
ob_camera.location = (0.0, -1.562, 0.2722)
ob_camera.lock_rotations_4d = False
ob_camera.empty_display_type = 'ARROWS'
ob_camera.color = (0.0, 0.0, 0.0, 0.0)
ob_camera.display_type = 'WIRE'
ob_camera.lineart.crease_threshold = 0.0
_c = ob_camera.constraints.new('TRACK_TO'); _c.name = 'AutoTrack'
_c.target = ob_empty
ob_plane.location = (0.0, 2.855, 0.0)
ob_plane.lock_rotations_4d = False
ob_plane.empty_display_type = 'ARROWS'
ob_plane.lineart.crease_threshold = 0.0
_m = ob_plane.modifiers.new('Subsurf', 'SUBSURF')
_m.uv_smooth = 'PRESERVE_CORNERS'
_m.quality = 2
_m.levels = 2
_m.show_only_control_edges = False

# ---- collection membership
col_collection_1.objects.link(ob_vaso_01)
col_collection_6.objects.link(ob_empty)
col_collection_6.objects.link(ob_lamp_002)
col_collection_6.objects.link(ob_lamp_001)
col_collection_6.objects.link(ob_lamp)
col_collection_6.objects.link(ob_camera)
col_collection_10.objects.link(ob_plane)

# ---- scene / render settings (as saved in the file)
scene.camera = ob_camera
scene.frame_start = 1; scene.frame_end = 250; scene.frame_set(1)
scene.render.engine = 'BLENDER_EEVEE_NEXT'
scene.render.image_settings.file_format = 'JPEG'
scene.render.image_settings.color_mode = 'RGB'
scene.render.image_settings.quality = 100
scene.render.image_settings.compression = 100
scene.render.image_settings.exr_codec = 'RLE'
scene.render.resolution_x = 1280
scene.render.resolution_y = 1280
scene.render.resolution_percentage = 25
scene.render.pixel_aspect_x = 100.0
scene.render.pixel_aspect_y = 100.0
scene.render.fps = 25
scene.render.dither_intensity = 0.0
scene.render.border_min_x = 1.0
scene.render.border_min_y = 0.4101
scene.render.border_max_y = 0.5178
scene.render.use_compositing = False
scene.render.use_sequencer = False
scene.render.bake_margin = 2
scene.render.bake_bias = 0.0
scene.render.use_stamp_time = False
scene.render.use_stamp_date = False
scene.render.use_stamp_frame = False
scene.render.use_stamp_camera = False
scene.render.use_stamp_scene = False
scene.render.use_stamp_filename = False
scene.render.use_stamp_render_time = False
scene.render.stamp_font_size = 0
scene.cycles.use_denoising = False
scene.cycles.samples = 10
scene.cycles.sampling_pattern = 'TABULATED_SOBOL'
scene.cycles.light_sampling_threshold = 0.0
scene.cycles.use_adaptive_sampling = False
scene.cycles.use_light_tree = False
scene.cycles.blur_glossy = 0.0
scene.cycles.volume_bounces = 1
scene.cycles.pixel_filter_type = 'GAUSSIAN'
scene.cycles.sample_clamp_indirect = 0.0
scene.view_settings.view_transform = 'Raw'
bpy.context.view_layer.update()
